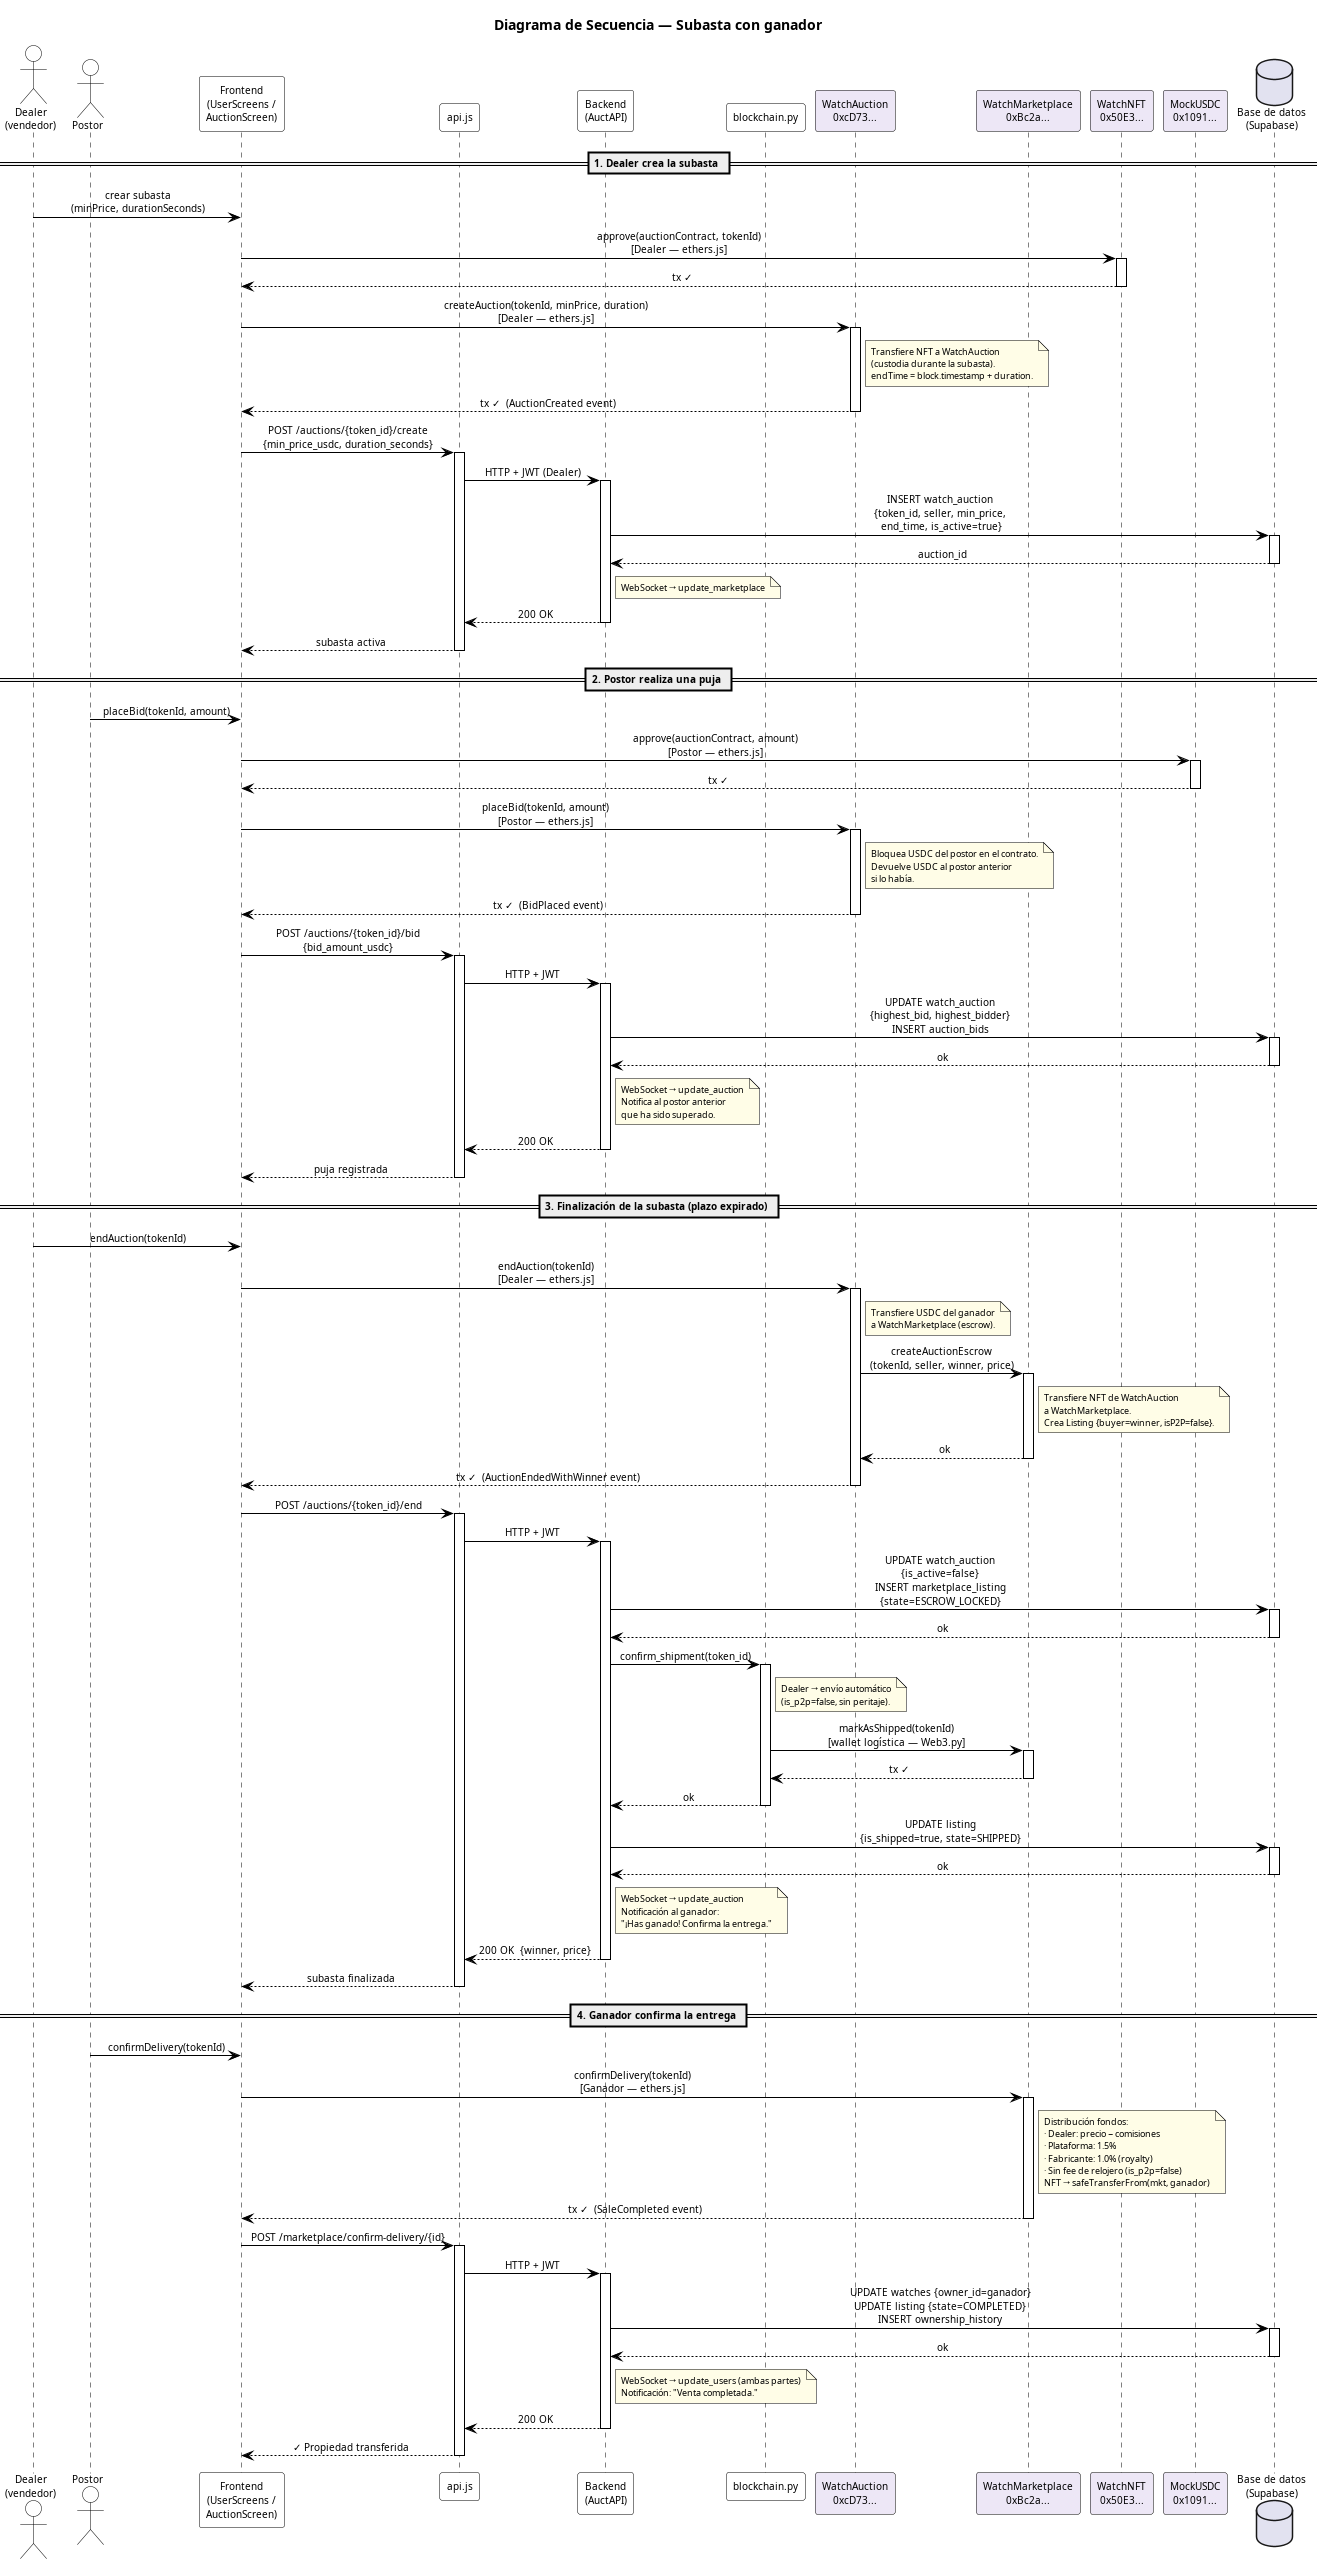

The diagram above was rendered by PlantUML. Its source (embedded in the PNG):
@startuml DS_Subasta

title Diagrama de Secuencia — Subasta con ganador

skinparam defaultFontName Arial
skinparam defaultFontSize 10
skinparam shadowing false
skinparam backgroundColor #FFFFFF
skinparam sequenceMessageAlign center

skinparam participant {
  BackgroundColor #FFFFFF
  BorderColor     #000000
  FontColor       #000000
}
skinparam actor {
  BackgroundColor #FFFFFF
  BorderColor     #000000
  FontColor       #000000
}
skinparam note {
  BackgroundColor #FFFDE7
  BorderColor     #000000
  FontSize        9
}
skinparam sequence {
  ArrowColor            #000000
  LifeLineBorderColor   #000000
  LifeLineBackgroundColor #FFFFFF
  GroupBorderColor      #000000
  GroupBackgroundColor  #F5F5F5
  GroupFontColor        #000000
  DividerBackgroundColor #EEEEEE
  DividerBorderColor    #000000
}

actor    "Dealer\n(vendedor)"               as DEALER
actor    "Postor"                           as BIDDER
participant "Frontend\n(UserScreens /\nAuctionScreen)" as FE
participant "api.js"                        as API
participant "Backend\n(AuctAPI)"            as BE
participant "blockchain.py"                 as BC
participant "WatchAuction\n0xcD73..."       as AUC  #EDE7F6
participant "WatchMarketplace\n0xBc2a..."   as MKT  #EDE7F6
participant "WatchNFT\n0x50E3..."           as NFT  #EDE7F6
participant "MockUSDC\n0x1091..."           as USDC #EDE7F6
database   "Base de datos\n(Supabase)"      as DB

== 1. Dealer crea la subasta ==

DEALER -> FE   : crear subasta\n(minPrice, durationSeconds)

FE     -> NFT  : approve(auctionContract, tokenId)\n[Dealer — ethers.js]
activate NFT
NFT    --> FE  : tx ✓
deactivate NFT

FE     -> AUC  : createAuction(tokenId, minPrice, duration)\n[Dealer — ethers.js]
activate AUC
note right of AUC
  Transfiere NFT a WatchAuction
  (custodia durante la subasta).
  endTime = block.timestamp + duration.
end note
AUC    --> FE  : tx ✓  (AuctionCreated event)
deactivate AUC

FE     -> API  : POST /auctions/{token_id}/create\n{min_price_usdc, duration_seconds}
activate API
API    -> BE   : HTTP + JWT (Dealer)
activate BE
BE     -> DB   : INSERT watch_auction\n{token_id, seller, min_price,\n end_time, is_active=true}
activate DB
DB     --> BE  : auction_id
deactivate DB
note right of BE
  WebSocket → update_marketplace
end note
BE     --> API : 200 OK
deactivate BE
API    --> FE  : subasta activa
deactivate API

== 2. Postor realiza una puja ==

BIDDER -> FE   : placeBid(tokenId, amount)

FE     -> USDC : approve(auctionContract, amount)\n[Postor — ethers.js]
activate USDC
USDC   --> FE  : tx ✓
deactivate USDC

FE     -> AUC  : placeBid(tokenId, amount)\n[Postor — ethers.js]
activate AUC
note right of AUC
  Bloquea USDC del postor en el contrato.
  Devuelve USDC al postor anterior
  si lo había.
end note
AUC    --> FE  : tx ✓  (BidPlaced event)
deactivate AUC

FE     -> API  : POST /auctions/{token_id}/bid\n{bid_amount_usdc}
activate API
API    -> BE   : HTTP + JWT
activate BE
BE     -> DB   : UPDATE watch_auction\n{highest_bid, highest_bidder}\nINSERT auction_bids
activate DB
DB     --> BE  : ok
deactivate DB
note right of BE
  WebSocket → update_auction
  Notifica al postor anterior
  que ha sido superado.
end note
BE     --> API : 200 OK
deactivate BE
API    --> FE  : puja registrada
deactivate API

== 3. Finalización de la subasta (plazo expirado) ==

DEALER -> FE   : endAuction(tokenId)

FE     -> AUC  : endAuction(tokenId)\n[Dealer — ethers.js]
activate AUC
note right of AUC
  Transfiere USDC del ganador
  a WatchMarketplace (escrow).
end note
AUC    -> MKT  : createAuctionEscrow\n(tokenId, seller, winner, price)
activate MKT
note right of MKT
  Transfiere NFT de WatchAuction
  a WatchMarketplace.
  Crea Listing {buyer=winner, isP2P=false}.
end note
MKT    --> AUC : ok
deactivate MKT
AUC    --> FE  : tx ✓  (AuctionEndedWithWinner event)
deactivate AUC

FE     -> API  : POST /auctions/{token_id}/end
activate API
API    -> BE   : HTTP + JWT
activate BE

BE     -> DB   : UPDATE watch_auction\n{is_active=false}\nINSERT marketplace_listing\n{state=ESCROW_LOCKED}
activate DB
DB     --> BE  : ok
deactivate DB

BE     -> BC   : confirm_shipment(token_id)
activate BC
note right of BC
  Dealer → envío automático
  (is_p2p=false, sin peritaje).
end note
BC     -> MKT  : markAsShipped(tokenId)\n[wallet logística — Web3.py]
activate MKT
MKT    --> BC  : tx ✓
deactivate MKT
BC     --> BE  : ok
deactivate BC

BE     -> DB   : UPDATE listing\n{is_shipped=true, state=SHIPPED}
activate DB
DB     --> BE  : ok
deactivate DB

note right of BE
  WebSocket → update_auction
  Notificación al ganador:
  "¡Has ganado! Confirma la entrega."
end note
BE     --> API : 200 OK  {winner, price}
deactivate BE
API    --> FE  : subasta finalizada
deactivate API

== 4. Ganador confirma la entrega ==

BIDDER -> FE   : confirmDelivery(tokenId)
FE     -> MKT  : confirmDelivery(tokenId)\n[Ganador — ethers.js]
activate MKT
note right of MKT
  Distribución fondos:
  · Dealer: precio − comisiones
  · Plataforma: 1.5%
  · Fabricante: 1.0% (royalty)
  · Sin fee de relojero (is_p2p=false)
  NFT → safeTransferFrom(mkt, ganador)
end note
MKT    --> FE  : tx ✓  (SaleCompleted event)
deactivate MKT

FE     -> API  : POST /marketplace/confirm-delivery/{id}
activate API
API    -> BE   : HTTP + JWT
activate BE
BE     -> DB   : UPDATE watches {owner_id=ganador}\nUPDATE listing {state=COMPLETED}\nINSERT ownership_history
activate DB
DB     --> BE  : ok
deactivate DB
note right of BE
  WebSocket → update_users (ambas partes)
  Notificación: "Venta completada."
end note
BE     --> API : 200 OK
deactivate BE
API    --> FE  : ✓ Propiedad transferida
deactivate API

@enduml